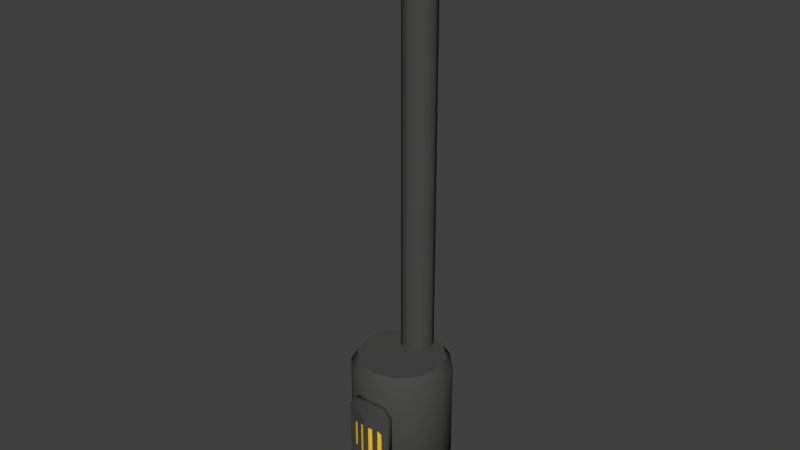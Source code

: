 # Source: stove.blend  (saved by Blender 2.79.0; exported with 4.5.12 LTS)
import bpy
from mathutils import Matrix  # noqa: F401  (used for matrix-valued properties, if any)

bpy.ops.wm.read_factory_settings(use_empty=True)
scene = bpy.context.scene
scene.name = 'Scene'

# ---- collections
col_collection_1 = bpy.data.collections.new('Collection 1'); scene.collection.children.link(col_collection_1)

# ---- materials (node trees are filled in below, after node groups)
mat_mat_stove = bpy.data.materials.new('Mat_Stove')
mat_mat_stove.alpha_threshold = 0.0
mat_mat_stove.use_transparent_shadow = False
mat_mat_stove.diffuse_color = (0.06904, 0.06998, 0.06811, 1.0)
mat_mat_stove.roughness = 0.5
mat_mat_fire = bpy.data.materials.new('Mat_Fire')
mat_mat_fire.alpha_threshold = 0.0
mat_mat_fire.use_transparent_shadow = False
mat_mat_fire.diffuse_color = (1.0, 0.5679, 0.01229, 1.0)
mat_mat_fire.roughness = 0.5

# ---- material node trees

# ---- world
world_world = bpy.data.worlds.new('World'); scene.world = world_world
world_world.color = (0.05088, 0.05088, 0.05088)
world_world.use_sun_shadow = False
world_world.sun_shadow_jitter_overblur = 0.0
world_world.cycles.sampling_method = 'MANUAL'

# ---- meshes
me_cylinder = bpy.data.meshes.new('Cylinder')
me_cylinder.from_pydata([(0.0, 0.332, -0.3323), (0.0, 0.9967, -0.3323), (0.1662, 0.332, -0.2878), (0.1662, 0.9967, -0.2878), (0.2878, 0.332, -0.1662), (0.2878, 0.9967, -0.1662), (0.3323, 0.332, 1.27e-11), (0.3323, 0.9967, -2.904e-08), (0.2878, 0.332, 0.1662), (0.2878, 0.9967, 0.1662), (0.1662, 0.332, 0.2878), (0.1662, 0.9967, 0.2878), (5.018e-08, 0.332, 0.3323), (5.018e-08, 0.9967, 0.3323), (-0.1662, 0.332, 0.2878), (-0.1662, 0.9967, 0.2878), (-0.2878, 0.332, 0.1662), (-0.2878, 0.9967, 0.1662), (-0.3323, 0.332, 1.4e-07), (-0.3323, 0.9967, 1.109e-07), (-0.2878, 0.332, -0.1662), (-0.2878, 0.9967, -0.1662), (-0.1662, 0.332, -0.2878), (-0.1662, 0.9967, -0.2878), (5.707e-09, 1.07, -0.2869), (0.1435, 1.07, -0.2485), (0.2485, 1.07, -0.1435), (0.2869, 1.07, -3.424e-08), (0.2485, 1.07, 0.1435), (0.1435, 1.07, 0.2485), (4.903e-08, 1.07, 0.2869), (-0.1435, 1.07, 0.2485), (-0.2485, 1.07, 0.1435), (-0.2869, 1.07, 8.662e-08), (-0.2485, 1.07, -0.1435), (-0.1435, 1.07, -0.2485), (0.0, 0.2612, -0.2866), (0.1433, 0.2612, -0.2482), (0.2482, 0.2612, -0.1433), (0.2866, 0.2612, 1.112e-09), (0.2482, 0.2612, 0.1433), (0.1433, 0.2612, 0.2482), (4.328e-08, 0.2612, 0.2866), (-0.1433, 0.2612, 0.2482), (-0.2482, 0.2612, 0.1433), (-0.2866, 0.2612, 1.218e-07), (-0.2482, 0.2612, -0.1433), (-0.1433, 0.2612, -0.2482), (0.2113, -0.00346, 0.2018), (0.1868, -0.00346, 0.2257), (0.1873, -0.00346, 0.1773), (0.1629, -0.00346, 0.2013), (-0.2013, -0.00346, 0.1629), (-0.1773, -0.00346, 0.1873), (-0.2257, -0.00346, 0.1868), (-0.2018, -0.00346, 0.2113), (-0.1771, -0.004284, -0.2013), (-0.2016, -0.004284, -0.1773), (-0.2011, -0.004284, -0.2257), (-0.2256, -0.004284, -0.2018), (0.187, -0.004292, -0.1629), (0.1631, -0.004292, -0.1873), (0.2115, -0.004292, -0.1868), (0.1875, -0.004292, -0.2113), (0.0, 1.059, -0.2668), (0.0, 4.005, -0.2668), (0.07642, 1.059, -0.2351), (0.07642, 4.005, -0.2351), (0.1081, 1.059, -0.1587), (0.1081, 4.005, -0.1587), (0.07642, 1.059, -0.0823), (0.07642, 4.005, -0.0823), (0.1435, 1.07, -0.2485), (-9.448e-09, 4.005, -0.05064), (5.707e-09, 1.07, -0.2869), (-0.07642, 4.005, -0.0823), (-0.1081, 1.059, -0.1587), (-0.1081, 4.005, -0.1587), (-0.07642, 1.059, -0.2351), (-0.07642, 4.005, -0.2351), (0.1605, 0.4053, 0.281), (0.1605, 0.793, 0.281), (5.018e-08, 0.3856, 0.3275), (5.018e-08, 0.793, 0.3275), (-0.159, 0.4053, 0.2844), (-0.159, 0.793, 0.2844), (0.1172, 0.8619, 0.294), (0.0001367, 0.8877, 0.3277), (-0.1104, 0.8619, 0.2964), (0.1592, 0.4053, 0.3243), (0.1592, 0.793, 0.3243), (0.000116, 0.3856, 0.3672), (-0.1589, 0.4053, 0.324), (-0.1589, 0.793, 0.324), (0.1173, 0.8619, 0.3337), (0.0002357, 0.8877, 0.3674), (-0.1103, 0.8619, 0.336), (-9.448e-09, 1.059, -0.05064), (-0.07642, 1.059, -0.0823), (0.2485, 1.07, -0.1435), (0.2869, 1.07, -3.424e-08), (0.2485, 1.07, 0.1435), (0.1435, 1.07, 0.2485), (4.903e-08, 1.07, 0.2869), (-0.1435, 1.07, 0.2485), (-0.2485, 1.07, 0.1435), (-0.2869, 1.07, 8.662e-08), (-0.2485, 1.07, -0.1435), (-0.1435, 1.07, -0.2485), (0.0, 0.2612, -0.2866), (0.1433, 0.2612, -0.2482), (0.2482, 0.2612, -0.1433), (0.2866, 0.2612, 1.112e-09), (0.2482, 0.2612, 0.1433), (0.1433, 0.2612, 0.2482), (4.328e-08, 0.2612, 0.2866), (-0.1433, 0.2612, 0.2482), (-0.2482, 0.2612, 0.1433), (-0.2866, 0.2612, 1.218e-07), (-0.2482, 0.2612, -0.1433), (-0.1433, 0.2612, -0.2482), (0.18, 0.2649, 0.1704), (0.2113, -0.00346, 0.2018), (0.1555, 0.2649, 0.1944), (0.1868, -0.00346, 0.2257), (0.156, 0.2649, 0.146), (0.1873, -0.00346, 0.1773), (0.1315, 0.2649, 0.1699), (0.1629, -0.00346, 0.2013), (-0.2013, -0.00346, 0.1629), (-0.1699, 0.2649, 0.1315), (-0.1773, -0.00346, 0.1873), (-0.146, 0.2649, 0.156), (-0.2257, -0.00346, 0.1868), (-0.1944, 0.2649, 0.1555), (-0.2018, -0.00346, 0.2113), (-0.1704, 0.2649, 0.18), (-0.1771, -0.004284, -0.2013), (-0.1458, 0.2641, -0.1699), (-0.2016, -0.004284, -0.1773), (-0.1703, 0.2641, -0.146), (-0.2011, -0.004284, -0.2257), (-0.1697, 0.2641, -0.1944), (-0.2256, -0.004284, -0.2018), (-0.1942, 0.2641, -0.1704), (0.187, -0.004292, -0.1629), (0.1557, 0.2641, -0.1315), (0.1631, -0.004292, -0.1873), (0.1317, 0.2641, -0.156), (0.2115, -0.004292, -0.1868), (0.1802, 0.2641, -0.1555), (0.1875, -0.004292, -0.2113), (0.1562, 0.2641, -0.18), (0.0, 4.005, -0.2668), (0.07642, 4.005, -0.2351), (0.1081, 4.005, -0.1587), (0.07642, 4.005, -0.0823), (-9.448e-09, 4.005, -0.05064), (-0.07642, 4.005, -0.0823), (-0.1081, 4.005, -0.1587), (-0.07642, 4.005, -0.2351), (-0.02075, 0.6925, 0.3568), (-0.02075, 0.4877, 0.3568), (-0.08192, 0.4929, 0.3396), (-0.1069, 0.496, 0.3328), (-0.0453, 0.6925, 0.3501), (-0.1069, 0.6655, 0.3328), (-0.0453, 0.4907, 0.3501), (-0.08192, 0.6857, 0.3396), (0.02005, 0.6924, 0.3568), (0.02005, 0.4831, 0.3568), (0.08205, 0.493, 0.3401), (0.109, 0.4964, 0.3327), (0.04669, 0.6924, 0.3496), (0.109, 0.669, 0.3327), (0.04669, 0.4864, 0.3496), (0.08205, 0.6908, 0.3401), (0.1592, 0.4053, 0.3243), (0.1592, 0.793, 0.3243), (0.000116, 0.3856, 0.3672), (0.000116, 0.793, 0.3672), (-0.1589, 0.4053, 0.324), (-0.1589, 0.793, 0.324), (0.1173, 0.8619, 0.3337), (0.0002357, 0.8877, 0.3674), (-0.1103, 0.8619, 0.336), (-0.01969, 0.7092, 0.3615), (-0.01969, 0.4707, 0.3615), (-0.1128, 0.4822, 0.3362), (-0.1128, 0.6842, 0.3362), (-0.05072, 0.4745, 0.353), (-0.08176, 0.4784, 0.3446), (-0.08176, 0.7092, 0.3446), (-0.05072, 0.7092, 0.353), (0.01992, 0.7092, 0.3617), (0.01992, 0.4707, 0.3617), (0.113, 0.4822, 0.3365), (0.113, 0.6842, 0.3365), (0.05095, 0.4745, 0.3533), (0.08199, 0.4784, 0.3449), (0.08199, 0.7092, 0.3449), (0.05095, 0.7092, 0.3533), (-0.02075, 0.6925, 0.3568), (-0.02075, 0.4877, 0.3568), (-0.08192, 0.4929, 0.3396), (-0.1069, 0.496, 0.3328), (-0.0453, 0.6925, 0.3501), (-0.1069, 0.6655, 0.3328), (-0.0453, 0.4907, 0.3501), (-0.08192, 0.6857, 0.3396), (0.02005, 0.6924, 0.3568), (0.02005, 0.4831, 0.3568), (0.08205, 0.493, 0.3401), (0.109, 0.4964, 0.3327), (0.04669, 0.6924, 0.3496), (0.109, 0.669, 0.3327), (0.04669, 0.4864, 0.3496), (0.08205, 0.6908, 0.3401)], [], [(0, 1, 3, 2), (2, 3, 5, 4), (4, 5, 7, 6), (6, 7, 9, 8), (8, 9, 11, 10), (10, 11, 13, 12), (12, 13, 15, 14), (14, 15, 17, 16), (16, 17, 19, 18), (18, 19, 21, 20), (19, 17, 32, 33), (20, 21, 23, 22), (22, 23, 1, 0), (12, 14, 43, 42), (17, 15, 31, 32), (15, 13, 30, 31), (13, 11, 29, 30), (11, 9, 28, 29), (9, 7, 27, 28), (1, 23, 35, 24), (3, 1, 24, 25), (7, 5, 26, 27), (23, 21, 34, 35), (5, 3, 25, 26), (21, 19, 33, 34), (10, 12, 42, 41), (8, 10, 41, 40), (6, 8, 40, 39), (22, 0, 36, 47), (0, 2, 37, 36), (4, 6, 39, 38), (20, 22, 47, 46), (2, 4, 38, 37), (18, 20, 46, 45), (16, 18, 45, 44), (14, 16, 44, 43), (52, 53, 55, 54), (51, 50, 48, 49), (56, 57, 59, 58), (60, 61, 63, 62), (64, 65, 67, 66), (66, 67, 69, 68), (68, 69, 71, 70), (121, 123, 124, 122), (109, 110, 111, 112, 113, 114, 115, 116, 117, 118, 119, 120), (72, 74, 108, 107, 106, 105, 104, 103, 102, 101, 100, 99), (76, 77, 79, 78), (78, 79, 65, 64), (80, 82, 83, 81), (82, 84, 85, 83), (85, 88, 87, 83), (83, 87, 86, 81), (86, 87, 95, 94), (82, 80, 89, 91), (88, 85, 93, 96), (87, 88, 96, 95), (85, 84, 92, 93), (84, 82, 91, 92), (81, 86, 94, 90), (80, 81, 90, 89), (180, 178, 183, 184), (182, 180, 184, 185), (182, 181, 188, 189), (178, 197, 196, 177), (70, 71, 73, 97), (97, 73, 75, 98), (98, 75, 77, 76), (123, 127, 128, 124), (127, 125, 126, 128), (125, 121, 122, 126), (134, 130, 129, 133), (136, 134, 133, 135), (132, 136, 135, 131), (130, 132, 131, 129), (142, 138, 137, 141), (144, 142, 141, 143), (140, 144, 143, 139), (138, 140, 139, 137), (150, 146, 145, 149), (152, 150, 149, 151), (148, 152, 151, 147), (146, 148, 147, 145), (154, 153, 160, 159, 158, 157, 156, 155), (163, 168, 166, 164), (162, 161, 165, 167), (171, 172, 174, 176), (170, 175, 173, 169), (190, 187, 203, 208), (181, 179, 187, 190, 191, 188), (180, 182, 189, 192, 193, 186), (179, 180, 186, 187), (194, 195, 211, 210), (190, 193, 192, 191), (187, 186, 202, 203), (177, 196, 199, 198, 195, 179), (180, 194, 201, 200, 197, 178), (179, 195, 194, 180), (195, 198, 216, 211), (198, 199, 200, 201), (197, 200, 217, 215), (188, 191, 204, 205), (199, 196, 213, 212), (186, 193, 206, 202), (201, 194, 210, 214), (192, 189, 207, 209), (198, 201, 214, 216), (189, 188, 205, 207), (196, 197, 215, 213), (200, 199, 212, 217), (193, 190, 208, 206), (191, 192, 209, 204)])
me_cylinder.polygons.foreach_set('use_smooth', [True] * 111)
me_cylinder.polygons.foreach_set('material_index', [0, 0, 0, 0, 0, 0, 0, 0, 0, 0, 0, 0, 0, 0, 0, 0, 0, 0, 0, 0, 0, 0, 0, 0, 0, 0, 0, 0, 0, 0, 0, 0, 0, 0, 0, 0, 0, 0, 0, 0, 0, 0, 0, 0, 0, 0, 0, 0, 0, 0, 0, 0, 0, 0, 0, 0, 0, 0, 0, 0, 0, 0, 0, 0, 0, 0, 0, 0, 0, 0, 0, 0, 0, 0, 0, 0, 0, 0, 0, 0, 0, 0, 0, 1, 1, 1, 1, 0, 0, 0, 0, 0, 0, 0, 0, 0, 0, 0, 0, 0, 0, 0, 0, 0, 0, 0, 0, 0, 0, 0, 0])
me_cylinder.materials.append(mat_mat_stove)
me_cylinder.materials.append(mat_mat_fire)
me_cylinder.use_remesh_preserve_volume = False
me_cylinder.use_remesh_preserve_attributes = False
me_cylinder.use_mirror_vertex_groups = False
me_cylinder.update()

# ---- objects
ob_cylinder = bpy.data.objects.new('Cylinder', me_cylinder)

# ---- transforms, parenting, visibility, modifiers, constraints
ob_cylinder.location = (0.0, 0.0, 0.0)
ob_cylinder.rotation_euler = (1.571, 0.0, 0.0)
ob_cylinder.lineart.crease_threshold = 0.0

# ---- collection membership
col_collection_1.objects.link(ob_cylinder)

# ---- scene / render settings (as saved in the file)
scene.frame_start = 1; scene.frame_end = 250; scene.frame_set(1)
scene.render.engine = 'BLENDER_EEVEE_NEXT'
scene.render.resolution_percentage = 50
scene.render.dither_intensity = 0.0
scene.cycles.use_denoising = False
scene.cycles.samples = 128
scene.cycles.sampling_pattern = 'TABULATED_SOBOL'
scene.cycles.use_adaptive_sampling = False
scene.cycles.use_light_tree = False
scene.cycles.blur_glossy = 0.0
scene.cycles.sample_clamp_indirect = 0.0
scene.view_settings.view_transform = 'Standard'
bpy.context.view_layer.update()

# ---- added for rendering (the .blend has no active camera and no usable light): camera, sun
cam_auto = bpy.data.cameras.new('AutoCamera')
cam_auto.lens = 50.0
cam_auto.sensor_width = 36.0
cam_auto.clip_end = 1000.0
ob_auto_camera = bpy.data.objects.new('AutoCamera', cam_auto)
scene.collection.objects.link(ob_auto_camera)
ob_auto_camera.location = (3.81533, -4.59593, 5.05256)
ob_auto_camera.rotation_euler = (1.09748, -7.21219e-08, 0.694738)
scene.camera = ob_auto_camera
light_auto_sun = bpy.data.lights.new('AutoSun', 'SUN')
light_auto_sun.energy = 3.0
light_auto_sun.angle = 0.0523599
ob_auto_sun = bpy.data.objects.new('AutoSun', light_auto_sun)
scene.collection.objects.link(ob_auto_sun)
ob_auto_sun.rotation_euler = (0.872665, 0.174533, 0.523599)
bpy.context.view_layer.update()
